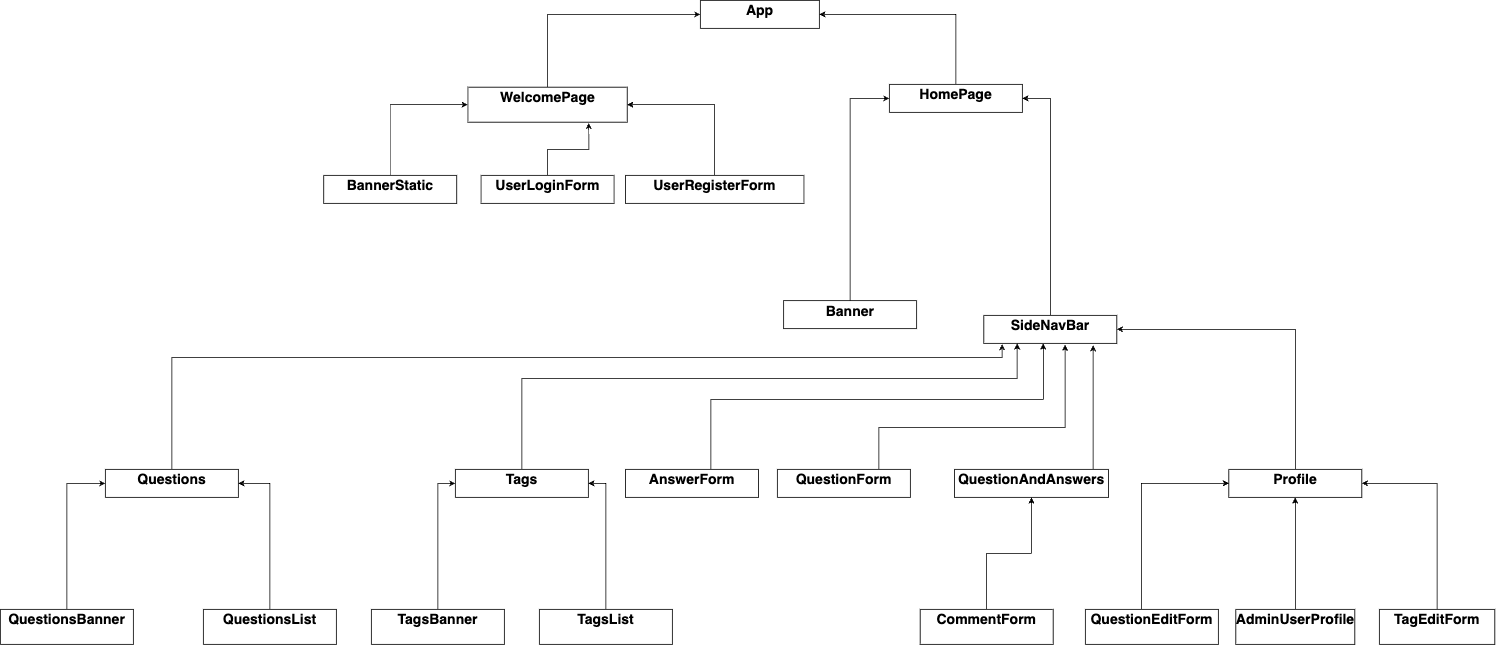

The diagram above was exported from draw.io. Its source (the exported page's mxGraphModel, read from the mxfile embedded in the PNG):
<mxGraphModel dx="3081" dy="2360" grid="0" gridSize="10" guides="1" tooltips="1" connect="1" arrows="1" fold="1" page="1" pageScale="1" pageWidth="850" pageHeight="1100" background="none" math="0" shadow="0">
  <root>
    <mxCell id="0" />
    <mxCell id="1" parent="0" />
    <mxCell id="Zxc3yLj-dAgLbf3WOKaH-1" value="&lt;p style=&quot;margin: 4px 0px 0px; text-align: center; font-size: 20px;&quot;&gt;&lt;b style=&quot;font-size: 20px;&quot;&gt;&lt;font style=&quot;font-size: 20px;&quot;&gt;App&lt;/font&gt;&lt;/b&gt;&lt;/p&gt;" style="verticalAlign=top;align=left;overflow=fill;fontSize=20;fontFamily=Helvetica;html=1;" parent="1" vertex="1">
      <mxGeometry x="610" y="-330" width="170" height="40" as="geometry" />
    </mxCell>
    <mxCell id="sNlMQNfGAyRVSNT--i3R-11" style="edgeStyle=orthogonalEdgeStyle;rounded=0;orthogonalLoop=1;jettySize=auto;html=1;exitX=0.5;exitY=0;exitDx=0;exitDy=0;entryX=1;entryY=0.5;entryDx=0;entryDy=0;" edge="1" parent="1" source="Zxc3yLj-dAgLbf3WOKaH-2" target="Zxc3yLj-dAgLbf3WOKaH-1">
      <mxGeometry relative="1" as="geometry" />
    </mxCell>
    <mxCell id="Zxc3yLj-dAgLbf3WOKaH-2" value="&lt;p style=&quot;margin: 4px 0px 0px; font-size: 20px;&quot;&gt;&lt;b style=&quot;font-size: 20px;&quot;&gt;HomePage&lt;/b&gt;&lt;/p&gt;&lt;p style=&quot;margin: 0px 0px 0px 4px; font-size: 20px;&quot;&gt;&lt;br style=&quot;font-size: 20px;&quot;&gt;&lt;/p&gt;" style="verticalAlign=top;align=center;overflow=fill;fontSize=20;fontFamily=Helvetica;html=1;" parent="1" vertex="1">
      <mxGeometry x="880" y="-210" width="190" height="40" as="geometry" />
    </mxCell>
    <mxCell id="sNlMQNfGAyRVSNT--i3R-10" style="edgeStyle=orthogonalEdgeStyle;rounded=0;orthogonalLoop=1;jettySize=auto;html=1;exitX=0.5;exitY=0;exitDx=0;exitDy=0;entryX=0;entryY=0.5;entryDx=0;entryDy=0;" edge="1" parent="1" source="Zxc3yLj-dAgLbf3WOKaH-3" target="Zxc3yLj-dAgLbf3WOKaH-1">
      <mxGeometry relative="1" as="geometry" />
    </mxCell>
    <mxCell id="Zxc3yLj-dAgLbf3WOKaH-3" value="&lt;p style=&quot;margin: 4px 0px 0px; text-align: center; font-size: 20px;&quot;&gt;&lt;b style=&quot;font-size: 20px;&quot;&gt;&lt;font style=&quot;font-size: 20px;&quot;&gt;WelcomePage&lt;/font&gt;&lt;/b&gt;&lt;/p&gt;&lt;p style=&quot;margin: 0px 0px 0px 4px; font-size: 20px;&quot;&gt;&lt;br style=&quot;font-size: 20px;&quot;&gt;&lt;/p&gt;" style="verticalAlign=top;align=left;overflow=fill;fontSize=20;fontFamily=Helvetica;html=1;" parent="1" vertex="1">
      <mxGeometry x="278" y="-206" width="227.5" height="50" as="geometry" />
    </mxCell>
    <mxCell id="Zxc3yLj-dAgLbf3WOKaH-39" style="edgeStyle=orthogonalEdgeStyle;rounded=0;orthogonalLoop=1;jettySize=auto;html=1;entryX=0;entryY=0.5;entryDx=0;entryDy=0;fontSize=20;" parent="1" source="Zxc3yLj-dAgLbf3WOKaH-5" target="Zxc3yLj-dAgLbf3WOKaH-2" edge="1">
      <mxGeometry relative="1" as="geometry" />
    </mxCell>
    <mxCell id="Zxc3yLj-dAgLbf3WOKaH-5" value="&lt;p style=&quot;margin: 4px 0px 0px; text-align: center; font-size: 20px;&quot;&gt;&lt;b style=&quot;font-size: 20px;&quot;&gt;&lt;font style=&quot;font-size: 20px;&quot;&gt;Banner&lt;/font&gt;&lt;/b&gt;&lt;/p&gt;" style="verticalAlign=top;align=left;overflow=fill;fontSize=20;fontFamily=Helvetica;html=1;" parent="1" vertex="1">
      <mxGeometry x="729" y="99" width="190" height="40" as="geometry" />
    </mxCell>
    <mxCell id="Zxc3yLj-dAgLbf3WOKaH-38" style="edgeStyle=orthogonalEdgeStyle;rounded=0;orthogonalLoop=1;jettySize=auto;html=1;entryX=1;entryY=0.5;entryDx=0;entryDy=0;fontSize=20;" parent="1" source="Zxc3yLj-dAgLbf3WOKaH-6" target="Zxc3yLj-dAgLbf3WOKaH-2" edge="1">
      <mxGeometry relative="1" as="geometry" />
    </mxCell>
    <mxCell id="Zxc3yLj-dAgLbf3WOKaH-6" value="&lt;p style=&quot;margin: 4px 0px 0px; text-align: center; font-size: 20px;&quot;&gt;&lt;b style=&quot;font-size: 20px;&quot;&gt;SideNavBar&lt;/b&gt;&lt;/p&gt;" style="verticalAlign=top;align=left;overflow=fill;fontSize=20;fontFamily=Helvetica;html=1;" parent="1" vertex="1">
      <mxGeometry x="1015" y="120" width="190" height="40" as="geometry" />
    </mxCell>
    <mxCell id="DY-M_PJZlKAbOo83hew9-8" style="edgeStyle=orthogonalEdgeStyle;rounded=0;orthogonalLoop=1;jettySize=auto;html=1;entryX=0.142;entryY=1.024;entryDx=0;entryDy=0;entryPerimeter=0;fontSize=20;" edge="1" parent="1" source="Zxc3yLj-dAgLbf3WOKaH-7" target="Zxc3yLj-dAgLbf3WOKaH-6">
      <mxGeometry relative="1" as="geometry">
        <Array as="points">
          <mxPoint x="-145" y="180" />
          <mxPoint x="1041" y="180" />
          <mxPoint x="1041" y="161" />
        </Array>
      </mxGeometry>
    </mxCell>
    <mxCell id="Zxc3yLj-dAgLbf3WOKaH-7" value="&lt;p style=&quot;margin: 4px 0px 0px; text-align: center; font-size: 20px;&quot;&gt;&lt;b style=&quot;font-size: 20px;&quot;&gt;Questions&lt;/b&gt;&lt;/p&gt;" style="verticalAlign=top;align=left;overflow=fill;fontSize=20;fontFamily=Helvetica;html=1;" parent="1" vertex="1">
      <mxGeometry x="-240" y="340" width="190" height="40" as="geometry" />
    </mxCell>
    <mxCell id="DY-M_PJZlKAbOo83hew9-6" style="edgeStyle=orthogonalEdgeStyle;rounded=0;orthogonalLoop=1;jettySize=auto;html=1;entryX=0.611;entryY=1.05;entryDx=0;entryDy=0;entryPerimeter=0;fontSize=20;" edge="1" parent="1" source="Zxc3yLj-dAgLbf3WOKaH-8" target="Zxc3yLj-dAgLbf3WOKaH-6">
      <mxGeometry relative="1" as="geometry">
        <Array as="points">
          <mxPoint x="865" y="280" />
          <mxPoint x="1131" y="280" />
        </Array>
      </mxGeometry>
    </mxCell>
    <mxCell id="Zxc3yLj-dAgLbf3WOKaH-8" value="&lt;p style=&quot;margin: 4px 0px 0px; text-align: center; font-size: 20px;&quot;&gt;&lt;b style=&quot;font-size: 20px;&quot;&gt;QuestionForm&lt;/b&gt;&lt;/p&gt;" style="verticalAlign=top;align=left;overflow=fill;fontSize=20;fontFamily=Helvetica;html=1;" parent="1" vertex="1">
      <mxGeometry x="720" y="340" width="190" height="40" as="geometry" />
    </mxCell>
    <mxCell id="DY-M_PJZlKAbOo83hew9-5" style="edgeStyle=orthogonalEdgeStyle;rounded=0;orthogonalLoop=1;jettySize=auto;html=1;entryX=0.821;entryY=1.067;entryDx=0;entryDy=0;entryPerimeter=0;fontSize=20;" edge="1" parent="1" source="Zxc3yLj-dAgLbf3WOKaH-9" target="Zxc3yLj-dAgLbf3WOKaH-6">
      <mxGeometry relative="1" as="geometry">
        <Array as="points">
          <mxPoint x="1171" y="290" />
          <mxPoint x="1171" y="290" />
        </Array>
      </mxGeometry>
    </mxCell>
    <mxCell id="Zxc3yLj-dAgLbf3WOKaH-9" value="&lt;p style=&quot;margin: 4px 0px 0px; text-align: center; font-size: 20px;&quot;&gt;&lt;b style=&quot;font-size: 20px;&quot;&gt;QuestionAndAnswers&lt;/b&gt;&lt;/p&gt;" style="verticalAlign=top;align=left;overflow=fill;fontSize=20;fontFamily=Helvetica;html=1;" parent="1" vertex="1">
      <mxGeometry x="973" y="340" width="220" height="40" as="geometry" />
    </mxCell>
    <mxCell id="DY-M_PJZlKAbOo83hew9-7" style="edgeStyle=orthogonalEdgeStyle;rounded=0;orthogonalLoop=1;jettySize=auto;html=1;fontSize=20;" edge="1" parent="1" source="Zxc3yLj-dAgLbf3WOKaH-10" target="Zxc3yLj-dAgLbf3WOKaH-6">
      <mxGeometry relative="1" as="geometry">
        <Array as="points">
          <mxPoint x="625" y="240" />
          <mxPoint x="1100" y="240" />
        </Array>
      </mxGeometry>
    </mxCell>
    <mxCell id="Zxc3yLj-dAgLbf3WOKaH-10" value="&lt;p style=&quot;margin: 4px 0px 0px; text-align: center; font-size: 20px;&quot;&gt;&lt;b style=&quot;font-size: 20px;&quot;&gt;AnswerForm&lt;/b&gt;&lt;/p&gt;" style="verticalAlign=top;align=left;overflow=fill;fontSize=20;fontFamily=Helvetica;html=1;" parent="1" vertex="1">
      <mxGeometry x="503" y="340" width="190" height="40" as="geometry" />
    </mxCell>
    <mxCell id="Zxc3yLj-dAgLbf3WOKaH-47" style="edgeStyle=orthogonalEdgeStyle;rounded=0;orthogonalLoop=1;jettySize=auto;html=1;entryX=1;entryY=0.5;entryDx=0;entryDy=0;fontSize=20;" parent="1" source="Zxc3yLj-dAgLbf3WOKaH-11" target="Zxc3yLj-dAgLbf3WOKaH-6" edge="1">
      <mxGeometry relative="1" as="geometry">
        <Array as="points">
          <mxPoint x="1460" y="140" />
        </Array>
      </mxGeometry>
    </mxCell>
    <mxCell id="Zxc3yLj-dAgLbf3WOKaH-11" value="&lt;p style=&quot;margin: 4px 0px 0px; text-align: center; font-size: 20px;&quot;&gt;&lt;b style=&quot;font-size: 20px;&quot;&gt;Profile&lt;/b&gt;&lt;/p&gt;" style="verticalAlign=top;align=left;overflow=fill;fontSize=20;fontFamily=Helvetica;html=1;" parent="1" vertex="1">
      <mxGeometry x="1365" y="340" width="190" height="40" as="geometry" />
    </mxCell>
    <mxCell id="Zxc3yLj-dAgLbf3WOKaH-28" style="edgeStyle=orthogonalEdgeStyle;rounded=0;orthogonalLoop=1;jettySize=auto;html=1;entryX=0;entryY=0.5;entryDx=0;entryDy=0;fontSize=20;" parent="1" source="Zxc3yLj-dAgLbf3WOKaH-12" target="Zxc3yLj-dAgLbf3WOKaH-11" edge="1">
      <mxGeometry relative="1" as="geometry">
        <Array as="points">
          <mxPoint x="1240" y="360" />
        </Array>
      </mxGeometry>
    </mxCell>
    <mxCell id="Zxc3yLj-dAgLbf3WOKaH-12" value="&lt;p style=&quot;margin: 4px 0px 0px; text-align: center; font-size: 20px;&quot;&gt;&lt;b style=&quot;font-size: 20px;&quot;&gt;QuestionEditForm&lt;/b&gt;&lt;/p&gt;" style="verticalAlign=top;align=left;overflow=fill;fontSize=20;fontFamily=Helvetica;html=1;" parent="1" vertex="1">
      <mxGeometry x="1160" y="540" width="190" height="50" as="geometry" />
    </mxCell>
    <mxCell id="DY-M_PJZlKAbOo83hew9-13" style="edgeStyle=orthogonalEdgeStyle;rounded=0;orthogonalLoop=1;jettySize=auto;html=1;entryX=1;entryY=0.5;entryDx=0;entryDy=0;fontSize=20;" edge="1" parent="1" source="Zxc3yLj-dAgLbf3WOKaH-13" target="Zxc3yLj-dAgLbf3WOKaH-11">
      <mxGeometry relative="1" as="geometry">
        <Array as="points">
          <mxPoint x="1663" y="360" />
        </Array>
      </mxGeometry>
    </mxCell>
    <mxCell id="Zxc3yLj-dAgLbf3WOKaH-13" value="&lt;p style=&quot;margin: 4px 0px 0px; text-align: center; font-size: 20px;&quot;&gt;&lt;b style=&quot;font-size: 20px;&quot;&gt;TagEditForm&lt;/b&gt;&lt;/p&gt;" style="verticalAlign=top;align=left;overflow=fill;fontSize=20;fontFamily=Helvetica;html=1;" parent="1" vertex="1">
      <mxGeometry x="1580" y="540" width="165" height="50" as="geometry" />
    </mxCell>
    <mxCell id="sNlMQNfGAyRVSNT--i3R-15" style="edgeStyle=orthogonalEdgeStyle;rounded=0;orthogonalLoop=1;jettySize=auto;html=1;exitX=0.5;exitY=0;exitDx=0;exitDy=0;entryX=0.5;entryY=1;entryDx=0;entryDy=0;" edge="1" parent="1" source="Zxc3yLj-dAgLbf3WOKaH-14" target="Zxc3yLj-dAgLbf3WOKaH-9">
      <mxGeometry relative="1" as="geometry">
        <Array as="points">
          <mxPoint x="1019" y="460" />
          <mxPoint x="1083" y="460" />
        </Array>
      </mxGeometry>
    </mxCell>
    <mxCell id="Zxc3yLj-dAgLbf3WOKaH-14" value="&lt;p style=&quot;margin: 4px 0px 0px; text-align: center; font-size: 20px;&quot;&gt;&lt;b style=&quot;font-size: 20px;&quot;&gt;CommentForm&lt;/b&gt;&lt;/p&gt;" style="verticalAlign=top;align=left;overflow=fill;fontSize=20;fontFamily=Helvetica;html=1;" parent="1" vertex="1">
      <mxGeometry x="924" y="540" width="190" height="50" as="geometry" />
    </mxCell>
    <mxCell id="Zxc3yLj-dAgLbf3WOKaH-24" style="edgeStyle=orthogonalEdgeStyle;rounded=0;orthogonalLoop=1;jettySize=auto;html=1;entryX=1;entryY=0.5;entryDx=0;entryDy=0;fontSize=20;" parent="1" source="Zxc3yLj-dAgLbf3WOKaH-15" target="Zxc3yLj-dAgLbf3WOKaH-7" edge="1">
      <mxGeometry relative="1" as="geometry" />
    </mxCell>
    <mxCell id="Zxc3yLj-dAgLbf3WOKaH-15" value="&lt;p style=&quot;margin: 4px 0px 0px; text-align: center; font-size: 20px;&quot;&gt;&lt;b style=&quot;font-size: 20px;&quot;&gt;QuestionsList&lt;/b&gt;&lt;/p&gt;" style="verticalAlign=top;align=left;overflow=fill;fontSize=20;fontFamily=Helvetica;html=1;" parent="1" vertex="1">
      <mxGeometry x="-100" y="540" width="190" height="50" as="geometry" />
    </mxCell>
    <mxCell id="Zxc3yLj-dAgLbf3WOKaH-23" style="edgeStyle=orthogonalEdgeStyle;rounded=0;orthogonalLoop=1;jettySize=auto;html=1;entryX=0;entryY=0.5;entryDx=0;entryDy=0;fontSize=20;" parent="1" source="Zxc3yLj-dAgLbf3WOKaH-16" target="Zxc3yLj-dAgLbf3WOKaH-7" edge="1">
      <mxGeometry relative="1" as="geometry" />
    </mxCell>
    <mxCell id="Zxc3yLj-dAgLbf3WOKaH-16" value="&lt;p style=&quot;margin: 4px 0px 0px; text-align: center; font-size: 20px;&quot;&gt;&lt;b style=&quot;font-size: 20px;&quot;&gt;QuestionsBanner&lt;/b&gt;&lt;/p&gt;" style="verticalAlign=top;align=left;overflow=fill;fontSize=20;fontFamily=Helvetica;html=1;" parent="1" vertex="1">
      <mxGeometry x="-390" y="540" width="190" height="50" as="geometry" />
    </mxCell>
    <mxCell id="DY-M_PJZlKAbOo83hew9-9" style="edgeStyle=orthogonalEdgeStyle;rounded=0;orthogonalLoop=1;jettySize=auto;html=1;entryX=0.25;entryY=1;entryDx=0;entryDy=0;fontSize=20;" edge="1" parent="1" source="Zxc3yLj-dAgLbf3WOKaH-17" target="Zxc3yLj-dAgLbf3WOKaH-6">
      <mxGeometry relative="1" as="geometry">
        <Array as="points">
          <mxPoint x="355" y="210" />
          <mxPoint x="1063" y="210" />
        </Array>
      </mxGeometry>
    </mxCell>
    <mxCell id="Zxc3yLj-dAgLbf3WOKaH-17" value="&lt;p style=&quot;margin: 4px 0px 0px; text-align: center; font-size: 20px;&quot;&gt;&lt;b style=&quot;font-size: 20px;&quot;&gt;Tags&lt;/b&gt;&lt;/p&gt;" style="verticalAlign=top;align=left;overflow=fill;fontSize=20;fontFamily=Helvetica;html=1;" parent="1" vertex="1">
      <mxGeometry x="260" y="340" width="190" height="40" as="geometry" />
    </mxCell>
    <mxCell id="Zxc3yLj-dAgLbf3WOKaH-26" style="edgeStyle=orthogonalEdgeStyle;rounded=0;orthogonalLoop=1;jettySize=auto;html=1;entryX=1;entryY=0.5;entryDx=0;entryDy=0;fontSize=20;" parent="1" source="Zxc3yLj-dAgLbf3WOKaH-18" target="Zxc3yLj-dAgLbf3WOKaH-17" edge="1">
      <mxGeometry relative="1" as="geometry" />
    </mxCell>
    <mxCell id="Zxc3yLj-dAgLbf3WOKaH-18" value="&lt;p style=&quot;margin: 4px 0px 0px; text-align: center; font-size: 20px;&quot;&gt;&lt;b style=&quot;font-size: 20px;&quot;&gt;TagsList&lt;/b&gt;&lt;/p&gt;" style="verticalAlign=top;align=left;overflow=fill;fontSize=20;fontFamily=Helvetica;html=1;" parent="1" vertex="1">
      <mxGeometry x="380" y="540" width="190" height="50" as="geometry" />
    </mxCell>
    <mxCell id="Zxc3yLj-dAgLbf3WOKaH-25" style="edgeStyle=orthogonalEdgeStyle;rounded=0;orthogonalLoop=1;jettySize=auto;html=1;exitX=0.5;exitY=0;exitDx=0;exitDy=0;entryX=0;entryY=0.5;entryDx=0;entryDy=0;fontSize=20;" parent="1" source="Zxc3yLj-dAgLbf3WOKaH-19" target="Zxc3yLj-dAgLbf3WOKaH-17" edge="1">
      <mxGeometry relative="1" as="geometry" />
    </mxCell>
    <mxCell id="Zxc3yLj-dAgLbf3WOKaH-19" value="&lt;p style=&quot;margin: 4px 0px 0px; text-align: center; font-size: 20px;&quot;&gt;&lt;b style=&quot;font-size: 20px;&quot;&gt;TagsBanner&lt;/b&gt;&lt;/p&gt;" style="verticalAlign=top;align=left;overflow=fill;fontSize=20;fontFamily=Helvetica;html=1;" parent="1" vertex="1">
      <mxGeometry x="140" y="540" width="190" height="50" as="geometry" />
    </mxCell>
    <mxCell id="sNlMQNfGAyRVSNT--i3R-14" style="edgeStyle=orthogonalEdgeStyle;rounded=0;orthogonalLoop=1;jettySize=auto;html=1;exitX=0.5;exitY=0;exitDx=0;exitDy=0;" edge="1" parent="1" source="Zxc3yLj-dAgLbf3WOKaH-20">
      <mxGeometry relative="1" as="geometry">
        <mxPoint x="450.42857142857156" y="-154.857177734375" as="targetPoint" />
      </mxGeometry>
    </mxCell>
    <mxCell id="Zxc3yLj-dAgLbf3WOKaH-20" value="&lt;p style=&quot;margin: 4px 0px 0px; text-align: center; font-size: 20px;&quot;&gt;&lt;b style=&quot;font-size: 20px;&quot;&gt;&lt;font style=&quot;font-size: 20px;&quot;&gt;UserLoginForm&lt;/font&gt;&lt;/b&gt;&lt;/p&gt;&lt;p style=&quot;margin: 0px 0px 0px 4px; font-size: 20px;&quot;&gt;&lt;br style=&quot;font-size: 20px;&quot;&gt;&lt;/p&gt;" style="verticalAlign=top;align=left;overflow=fill;fontSize=20;fontFamily=Helvetica;html=1;" parent="1" vertex="1">
      <mxGeometry x="296.75" y="-80" width="190" height="40" as="geometry" />
    </mxCell>
    <mxCell id="sNlMQNfGAyRVSNT--i3R-12" style="edgeStyle=orthogonalEdgeStyle;rounded=0;orthogonalLoop=1;jettySize=auto;html=1;exitX=0.5;exitY=0;exitDx=0;exitDy=0;entryX=1;entryY=0.5;entryDx=0;entryDy=0;" edge="1" parent="1" source="Zxc3yLj-dAgLbf3WOKaH-21" target="Zxc3yLj-dAgLbf3WOKaH-3">
      <mxGeometry relative="1" as="geometry" />
    </mxCell>
    <mxCell id="Zxc3yLj-dAgLbf3WOKaH-21" value="&lt;p style=&quot;margin: 4px 0px 0px; text-align: center; font-size: 20px;&quot;&gt;&lt;b style=&quot;font-size: 20px;&quot;&gt;&lt;font style=&quot;font-size: 20px;&quot;&gt;UserRegisterForm&lt;/font&gt;&lt;/b&gt;&lt;/p&gt;&lt;p style=&quot;margin: 0px 0px 0px 4px; font-size: 20px;&quot;&gt;&lt;font style=&quot;font-size: 20px;&quot;&gt;&amp;nbsp;&lt;/font&gt;&lt;/p&gt;" style="verticalAlign=top;align=left;overflow=fill;fontSize=20;fontFamily=Helvetica;html=1;" parent="1" vertex="1">
      <mxGeometry x="503" y="-80" width="255" height="40" as="geometry" />
    </mxCell>
    <mxCell id="sNlMQNfGAyRVSNT--i3R-13" style="edgeStyle=orthogonalEdgeStyle;rounded=0;orthogonalLoop=1;jettySize=auto;html=1;exitX=0.5;exitY=0;exitDx=0;exitDy=0;entryX=0;entryY=0.5;entryDx=0;entryDy=0;" edge="1" parent="1" source="Zxc3yLj-dAgLbf3WOKaH-22" target="Zxc3yLj-dAgLbf3WOKaH-3">
      <mxGeometry relative="1" as="geometry" />
    </mxCell>
    <mxCell id="Zxc3yLj-dAgLbf3WOKaH-22" value="&lt;p style=&quot;margin: 4px 0px 0px; text-align: center; font-size: 20px;&quot;&gt;&lt;b style=&quot;font-size: 20px;&quot;&gt;BannerStatic&lt;/b&gt;&lt;/p&gt;" style="verticalAlign=top;align=left;overflow=fill;fontSize=20;fontFamily=Helvetica;html=1;" parent="1" vertex="1">
      <mxGeometry x="72" y="-80" width="190" height="40" as="geometry" />
    </mxCell>
    <mxCell id="DY-M_PJZlKAbOo83hew9-12" style="edgeStyle=orthogonalEdgeStyle;rounded=0;orthogonalLoop=1;jettySize=auto;html=1;entryX=0.5;entryY=1;entryDx=0;entryDy=0;fontSize=20;" edge="1" parent="1" source="DY-M_PJZlKAbOo83hew9-11" target="Zxc3yLj-dAgLbf3WOKaH-11">
      <mxGeometry relative="1" as="geometry" />
    </mxCell>
    <mxCell id="DY-M_PJZlKAbOo83hew9-11" value="&lt;p style=&quot;margin: 4px 0px 0px; text-align: center; font-size: 20px;&quot;&gt;&lt;b style=&quot;font-size: 20px;&quot;&gt;AdminUserProfile&lt;/b&gt;&lt;/p&gt;" style="verticalAlign=top;align=left;overflow=fill;fontSize=20;fontFamily=Helvetica;html=1;" vertex="1" parent="1">
      <mxGeometry x="1375" y="540" width="170" height="50" as="geometry" />
    </mxCell>
  </root>
</mxGraphModel>